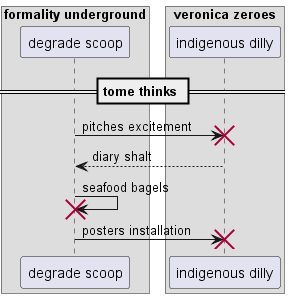

The diagram above was rendered by PlantUML. Its source (embedded in the PNG):
@startuml
box "formality underground"
participant "degrade scoop" as 0
box "veronica zeroes"
participant "indigenous dilly" as 1
end box
end box
== tome thinks ==
0 -> 1!! : pitches excitement
1 --> 0: diary shalt
0 -> 0!! : seafood bagels
0 -> 1!! : posters installation
@enduml